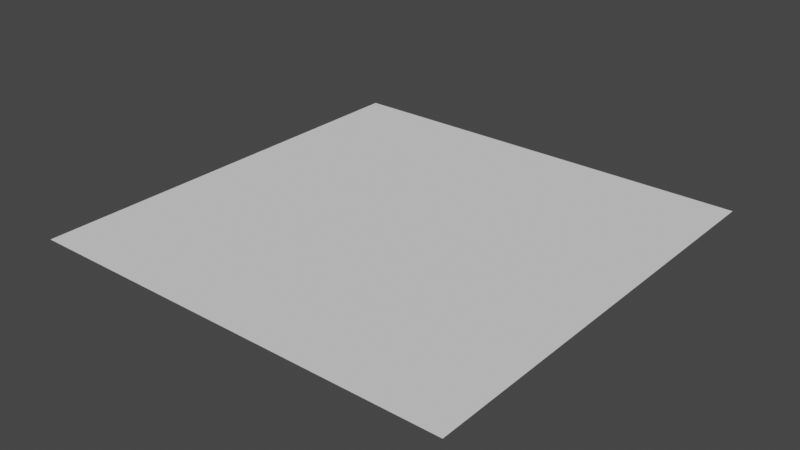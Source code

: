 # Source: WaterPlane.blend  (saved by Blender 3.6.11; exported with 4.5.12 LTS)
import bpy
from mathutils import Matrix  # noqa: F401  (used for matrix-valued properties, if any)

bpy.ops.wm.read_factory_settings(use_empty=True)
scene = bpy.context.scene
scene.name = 'Scene'

# ---- collections
col_collection = bpy.data.collections.new('Collection'); scene.collection.children.link(col_collection)

# ---- world
world_world = bpy.data.worlds.new('World'); scene.world = world_world
world_world.use_nodes = True; world_world.node_tree.nodes.clear()
_N = world_world.node_tree.nodes; _L = world_world.node_tree.links
n0 = _N.new('ShaderNodeOutputWorld'); n0.name = 'World Output'; n0.location = (300, 300)
n1 = _N.new('ShaderNodeBackground'); n1.name = 'Background'; n1.location = (10, 300)
n1.inputs[0].default_value = (0.05088, 0.05088, 0.05088, 1.0)
_L.new(n1.outputs[0], n0.inputs[0])
n0.is_active_output = True
world_world.color = (0.05088, 0.05088, 0.05088)
world_world.use_sun_shadow = False
world_world.sun_shadow_jitter_overblur = 0.0

# ---- meshes
me_plane = bpy.data.meshes.new('Plane')
me_plane.from_pydata([(-10.0, -10.0, 0.0), (10.0, -10.0, 0.0), (-10.0, 10.0, 0.0), (10.0, 10.0, 0.0), (-10.0, 0.0, 0.0), (0.0, -10.0, 0.0), (10.0, 0.0, 0.0), (0.0, 10.0, 0.0), (0.0, 0.0, 0.0), (-10.0, -5.0, 0.0), (5.0, -10.0, 0.0), (10.0, 5.0, 0.0), (-5.0, 10.0, 0.0), (-10.0, 5.0, 0.0), (-5.0, -10.0, 0.0), (10.0, -5.0, 0.0), (5.0, 10.0, 0.0), (0.0, 5.0, 0.0), (0.0, -5.0, 0.0), (-5.0, 0.0, 0.0), (5.0, 0.0, 0.0), (5.0, -5.0, 0.0), (-5.0, -5.0, 0.0), (-5.0, 5.0, 0.0), (5.0, 5.0, 0.0), (-10.0, -7.5, 0.0), (7.5, -10.0, 0.0), (10.0, 7.5, 0.0), (-7.5, 10.0, 0.0), (-10.0, 2.5, 0.0), (-2.5, -10.0, 0.0), (10.0, -2.5, 0.0), (2.5, 10.0, 0.0), (0.0, 7.5, 0.0), (0.0, -2.5, 0.0), (-7.5, 0.0, 0.0), (2.5, 0.0, 0.0), (-10.0, -2.5, 0.0), (2.5, -10.0, 0.0), (10.0, 2.5, 0.0), (-2.5, 10.0, 0.0), (-10.0, 7.5, 0.0), (-7.5, -10.0, 0.0), (10.0, -7.5, 0.0), (7.5, 10.0, 0.0), (0.0, 2.5, 0.0), (0.0, -7.5, 0.0), (-2.5, 0.0, 0.0), (7.5, 0.0, 0.0), (5.0, -2.5, 0.0), (5.0, -7.5, 0.0), (2.5, -5.0, 0.0), (7.5, -5.0, 0.0), (-5.0, -2.5, 0.0), (-5.0, -7.5, 0.0), (-7.5, -5.0, 0.0), (-2.5, -5.0, 0.0), (-5.0, 7.5, 0.0), (-5.0, 2.5, 0.0), (-7.5, 5.0, 0.0), (-2.5, 5.0, 0.0), (5.0, 7.5, 0.0), (5.0, 2.5, 0.0), (2.5, 5.0, 0.0), (7.5, 5.0, 0.0), (7.5, 2.5, 0.0), (2.5, 2.5, 0.0), (2.5, 7.5, 0.0), (-2.5, 2.5, 0.0), (-7.5, 2.5, 0.0), (-7.5, 7.5, 0.0), (-2.5, -7.5, 0.0), (-7.5, -7.5, 0.0), (-7.5, -2.5, 0.0), (7.5, -7.5, 0.0), (2.5, -7.5, 0.0), (2.5, -2.5, 0.0), (7.5, -2.5, 0.0), (-2.5, -2.5, 0.0), (-2.5, 7.5, 0.0), (7.5, 7.5, 0.0), (-10.0, -8.75, 0.0), (8.75, -10.0, 0.0), (10.0, 8.75, 0.0), (-8.75, 10.0, 0.0), (-10.0, 1.25, 0.0), (-1.25, -10.0, 0.0), (10.0, -1.25, 0.0), (1.25, 10.0, 0.0), (0.0, 8.75, 0.0), (0.0, -1.25, 0.0), (-8.75, 0.0, 0.0), (1.25, 0.0, 0.0), (-10.0, -3.75, 0.0), (3.75, -10.0, 0.0), (10.0, 3.75, 0.0), (-3.75, 10.0, 0.0), (-10.0, 6.25, 0.0), (-6.25, -10.0, 0.0), (10.0, -6.25, 0.0), (6.25, 10.0, 0.0), (0.0, 3.75, 0.0), (0.0, -6.25, 0.0), (-3.75, 0.0, 0.0), (6.25, 0.0, 0.0), (5.0, -1.25, 0.0), (5.0, -6.25, 0.0), (1.25, -5.0, 0.0), (6.25, -5.0, 0.0), (-5.0, -1.25, 0.0), (-5.0, -6.25, 0.0), (-8.75, -5.0, 0.0), (-3.75, -5.0, 0.0), (-5.0, 8.75, 0.0), (-5.0, 3.75, 0.0), (-8.75, 5.0, 0.0), (-3.75, 5.0, 0.0), (5.0, 8.75, 0.0), (5.0, 3.75, 0.0), (1.25, 5.0, 0.0), (6.25, 5.0, 0.0), (-10.0, -6.25, 0.0), (6.25, -10.0, 0.0), (10.0, 6.25, 0.0), (-6.25, 10.0, 0.0), (-10.0, 3.75, 0.0), (-3.75, -10.0, 0.0), (10.0, -3.75, 0.0), (3.75, 10.0, 0.0), (0.0, 6.25, 0.0), (0.0, -3.75, 0.0), (-6.25, 0.0, 0.0), (3.75, 0.0, 0.0), (-10.0, -1.25, 0.0), (1.25, -10.0, 0.0), (10.0, 1.25, 0.0), (-1.25, 10.0, 0.0), (-10.0, 8.75, 0.0), (-8.75, -10.0, 0.0), (10.0, -8.75, 0.0), (8.75, 10.0, 0.0), (0.0, 1.25, 0.0), (0.0, -8.75, 0.0), (-1.25, 0.0, 0.0), (8.75, 0.0, 0.0), (5.0, -3.75, 0.0), (5.0, -8.75, 0.0), (3.75, -5.0, 0.0), (8.75, -5.0, 0.0), (-5.0, -3.75, 0.0), (-5.0, -8.75, 0.0), (-6.25, -5.0, 0.0), (-1.25, -5.0, 0.0), (-5.0, 6.25, 0.0), (-5.0, 1.25, 0.0), (-6.25, 5.0, 0.0), (-1.25, 5.0, 0.0), (5.0, 6.25, 0.0), (5.0, 1.25, 0.0), (3.75, 5.0, 0.0), (8.75, 5.0, 0.0), (7.5, 3.75, 0.0), (7.5, 1.25, 0.0), (6.25, 2.5, 0.0), (8.75, 2.5, 0.0), (2.5, 3.75, 0.0), (2.5, 1.25, 0.0), (1.25, 2.5, 0.0), (3.75, 2.5, 0.0), (2.5, 8.75, 0.0), (2.5, 6.25, 0.0), (1.25, 7.5, 0.0), (3.75, 7.5, 0.0), (-2.5, 3.75, 0.0), (-2.5, 1.25, 0.0), (-3.75, 2.5, 0.0), (-1.25, 2.5, 0.0), (-7.5, 3.75, 0.0), (-7.5, 1.25, 0.0), (-8.75, 2.5, 0.0), (-6.25, 2.5, 0.0), (-7.5, 8.75, 0.0), (-7.5, 6.25, 0.0), (-8.75, 7.5, 0.0), (-6.25, 7.5, 0.0), (-2.5, -6.25, 0.0), (-2.5, -8.75, 0.0), (-3.75, -7.5, 0.0), (-1.25, -7.5, 0.0), (-7.5, -6.25, 0.0), (-7.5, -8.75, 0.0), (-8.75, -7.5, 0.0), (-6.25, -7.5, 0.0), (-7.5, -1.25, 0.0), (-7.5, -3.75, 0.0), (-8.75, -2.5, 0.0), (-6.25, -2.5, 0.0), (7.5, -6.25, 0.0), (7.5, -8.75, 0.0), (6.25, -7.5, 0.0), (8.75, -7.5, 0.0), (2.5, -6.25, 0.0), (2.5, -8.75, 0.0), (1.25, -7.5, 0.0), (3.75, -7.5, 0.0), (2.5, -1.25, 0.0), (2.5, -3.75, 0.0), (1.25, -2.5, 0.0), (3.75, -2.5, 0.0), (7.5, -1.25, 0.0), (7.5, -3.75, 0.0), (6.25, -2.5, 0.0), (8.75, -2.5, 0.0), (-2.5, -1.25, 0.0), (-2.5, -3.75, 0.0), (-3.75, -2.5, 0.0), (-1.25, -2.5, 0.0), (-2.5, 8.75, 0.0), (-2.5, 6.25, 0.0), (-3.75, 7.5, 0.0), (-1.25, 7.5, 0.0), (7.5, 8.75, 0.0), (7.5, 6.25, 0.0), (6.25, 7.5, 0.0), (8.75, 7.5, 0.0), (8.75, 6.25, 0.0), (6.25, 6.25, 0.0), (6.25, 8.75, 0.0), (-1.25, 6.25, 0.0), (-3.75, 6.25, 0.0), (-3.75, 8.75, 0.0), (-1.25, -3.75, 0.0), (-3.75, -3.75, 0.0), (-3.75, -1.25, 0.0), (8.75, -3.75, 0.0), (6.25, -3.75, 0.0), (6.25, -1.25, 0.0), (3.75, -3.75, 0.0), (1.25, -3.75, 0.0), (1.25, -1.25, 0.0), (3.75, -8.75, 0.0), (1.25, -8.75, 0.0), (1.25, -6.25, 0.0), (8.75, -8.75, 0.0), (6.25, -8.75, 0.0), (6.25, -6.25, 0.0), (-6.25, -3.75, 0.0), (-8.75, -3.75, 0.0), (-8.75, -1.25, 0.0), (-6.25, -8.75, 0.0), (-8.75, -8.75, 0.0), (-8.75, -6.25, 0.0), (-1.25, -8.75, 0.0), (-3.75, -8.75, 0.0), (-3.75, -6.25, 0.0), (-6.25, 6.25, 0.0), (-8.75, 6.25, 0.0), (-8.75, 8.75, 0.0), (-6.25, 1.25, 0.0), (-8.75, 1.25, 0.0), (-8.75, 3.75, 0.0), (-1.25, 1.25, 0.0), (-3.75, 1.25, 0.0), (-3.75, 3.75, 0.0), (3.75, 6.25, 0.0), (1.25, 6.25, 0.0), (1.25, 8.75, 0.0), (3.75, 1.25, 0.0), (1.25, 1.25, 0.0), (1.25, 3.75, 0.0), (8.75, 1.25, 0.0), (6.25, 1.25, 0.0), (6.25, 3.75, 0.0), (8.75, 3.75, 0.0), (3.75, 3.75, 0.0), (3.75, 8.75, 0.0), (-1.25, 3.75, 0.0), (-6.25, 3.75, 0.0), (-6.25, 8.75, 0.0), (-1.25, -6.25, 0.0), (-6.25, -6.25, 0.0), (-6.25, -1.25, 0.0), (8.75, -6.25, 0.0), (3.75, -6.25, 0.0), (3.75, -1.25, 0.0), (8.75, -1.25, 0.0), (-1.25, -1.25, 0.0), (-1.25, 8.75, 0.0), (8.75, 8.75, 0.0)], [], [(288, 83, 3, 140), (287, 89, 7, 136), (286, 90, 8, 143), (285, 87, 6, 144), (284, 105, 20, 132), (283, 106, 21, 147), (282, 99, 15, 148), (281, 109, 19, 131), (280, 110, 22, 151), (279, 102, 18, 152), (278, 113, 12, 124), (277, 114, 23, 155), (276, 101, 17, 156), (275, 117, 16, 128), (274, 118, 24, 159), (273, 95, 11, 160), (272, 161, 64, 120), (271, 162, 65, 163), (270, 135, 39, 164), (269, 165, 63, 119), (268, 166, 66, 167), (267, 158, 62, 168), (266, 169, 32, 88), (265, 170, 67, 171), (264, 157, 61, 172), (263, 173, 60, 116), (262, 174, 68, 175), (261, 141, 45, 176), (260, 177, 59, 115), (259, 178, 69, 179), (258, 154, 58, 180), (257, 181, 28, 84), (256, 182, 70, 183), (255, 153, 57, 184), (254, 185, 56, 112), (253, 186, 71, 187), (252, 142, 46, 188), (251, 189, 55, 111), (250, 190, 72, 191), (249, 150, 54, 192), (248, 193, 35, 91), (247, 194, 73, 195), (246, 149, 53, 196), (245, 197, 52, 108), (244, 198, 74, 199), (243, 139, 43, 200), (242, 201, 51, 107), (241, 202, 75, 203), (240, 146, 50, 204), (239, 205, 36, 92), (238, 206, 76, 207), (237, 145, 49, 208), (236, 209, 48, 104), (235, 210, 77, 211), (234, 127, 31, 212), (233, 213, 47, 103), (232, 214, 78, 215), (231, 130, 34, 216), (230, 217, 40, 96), (229, 218, 79, 219), (228, 129, 33, 220), (227, 221, 44, 100), (226, 222, 80, 223), (225, 123, 27, 224), (222, 225, 224, 80), (64, 160, 225, 222), (160, 11, 123, 225), (157, 226, 223, 61), (24, 120, 226, 157), (120, 64, 222, 226), (117, 227, 100, 16), (61, 223, 227, 117), (223, 80, 221, 227), (218, 228, 220, 79), (60, 156, 228, 218), (156, 17, 129, 228), (153, 229, 219, 57), (23, 116, 229, 153), (116, 60, 218, 229), (113, 230, 96, 12), (57, 219, 230, 113), (219, 79, 217, 230), (214, 231, 216, 78), (56, 152, 231, 214), (152, 18, 130, 231), (149, 232, 215, 53), (22, 112, 232, 149), (112, 56, 214, 232), (109, 233, 103, 19), (53, 215, 233, 109), (215, 78, 213, 233), (210, 234, 212, 77), (52, 148, 234, 210), (148, 15, 127, 234), (145, 235, 211, 49), (21, 108, 235, 145), (108, 52, 210, 235), (105, 236, 104, 20), (49, 211, 236, 105), (211, 77, 209, 236), (206, 237, 208, 76), (51, 147, 237, 206), (147, 21, 145, 237), (130, 238, 207, 34), (18, 107, 238, 130), (107, 51, 206, 238), (90, 239, 92, 8), (34, 207, 239, 90), (207, 76, 205, 239), (202, 240, 204, 75), (38, 94, 240, 202), (94, 10, 146, 240), (142, 241, 203, 46), (5, 134, 241, 142), (134, 38, 202, 241), (102, 242, 107, 18), (46, 203, 242, 102), (203, 75, 201, 242), (198, 243, 200, 74), (26, 82, 243, 198), (82, 1, 139, 243), (146, 244, 199, 50), (10, 122, 244, 146), (122, 26, 198, 244), (106, 245, 108, 21), (50, 199, 245, 106), (199, 74, 197, 245), (194, 246, 196, 73), (55, 151, 246, 194), (151, 22, 149, 246), (93, 247, 195, 37), (9, 111, 247, 93), (111, 55, 194, 247), (133, 248, 91, 4), (37, 195, 248, 133), (195, 73, 193, 248), (190, 249, 192, 72), (42, 98, 249, 190), (98, 14, 150, 249), (81, 250, 191, 25), (0, 138, 250, 81), (138, 42, 190, 250), (121, 251, 111, 9), (25, 191, 251, 121), (191, 72, 189, 251), (186, 252, 188, 71), (30, 86, 252, 186), (86, 5, 142, 252), (150, 253, 187, 54), (14, 126, 253, 150), (126, 30, 186, 253), (110, 254, 112, 22), (54, 187, 254, 110), (187, 71, 185, 254), (182, 255, 184, 70), (59, 155, 255, 182), (155, 23, 153, 255), (97, 256, 183, 41), (13, 115, 256, 97), (115, 59, 182, 256), (137, 257, 84, 2), (41, 183, 257, 137), (183, 70, 181, 257), (178, 258, 180, 69), (35, 131, 258, 178), (131, 19, 154, 258), (85, 259, 179, 29), (4, 91, 259, 85), (91, 35, 178, 259), (125, 260, 115, 13), (29, 179, 260, 125), (179, 69, 177, 260), (174, 261, 176, 68), (47, 143, 261, 174), (143, 8, 141, 261), (154, 262, 175, 58), (19, 103, 262, 154), (103, 47, 174, 262), (114, 263, 116, 23), (58, 175, 263, 114), (175, 68, 173, 263), (170, 264, 172, 67), (63, 159, 264, 170), (159, 24, 157, 264), (129, 265, 171, 33), (17, 119, 265, 129), (119, 63, 170, 265), (89, 266, 88, 7), (33, 171, 266, 89), (171, 67, 169, 266), (166, 267, 168, 66), (36, 132, 267, 166), (132, 20, 158, 267), (141, 268, 167, 45), (8, 92, 268, 141), (92, 36, 166, 268), (101, 269, 119, 17), (45, 167, 269, 101), (167, 66, 165, 269), (162, 270, 164, 65), (48, 144, 270, 162), (144, 6, 135, 270), (158, 271, 163, 62), (20, 104, 271, 158), (104, 48, 162, 271), (118, 272, 120, 24), (62, 163, 272, 118), (163, 65, 161, 272), (161, 273, 160, 64), (65, 164, 273, 161), (164, 39, 95, 273), (165, 274, 159, 63), (66, 168, 274, 165), (168, 62, 118, 274), (169, 275, 128, 32), (67, 172, 275, 169), (172, 61, 117, 275), (173, 276, 156, 60), (68, 176, 276, 173), (176, 45, 101, 276), (177, 277, 155, 59), (69, 180, 277, 177), (180, 58, 114, 277), (181, 278, 124, 28), (70, 184, 278, 181), (184, 57, 113, 278), (185, 279, 152, 56), (71, 188, 279, 185), (188, 46, 102, 279), (189, 280, 151, 55), (72, 192, 280, 189), (192, 54, 110, 280), (193, 281, 131, 35), (73, 196, 281, 193), (196, 53, 109, 281), (197, 282, 148, 52), (74, 200, 282, 197), (200, 43, 99, 282), (201, 283, 147, 51), (75, 204, 283, 201), (204, 50, 106, 283), (205, 284, 132, 36), (76, 208, 284, 205), (208, 49, 105, 284), (209, 285, 144, 48), (77, 212, 285, 209), (212, 31, 87, 285), (213, 286, 143, 47), (78, 216, 286, 213), (216, 34, 90, 286), (217, 287, 136, 40), (79, 220, 287, 217), (220, 33, 89, 287), (221, 288, 140, 44), (80, 224, 288, 221), (224, 27, 83, 288)])
_uv = me_plane.uv_layers.new(name='UVMap')
_uv.uv.foreach_set('vector', [0.9374, 0.06259, 0.9374, 0.0001002, 0.9999, 0.0001002, 0.9999, 0.06259, 0.9374, 0.5625, 0.9374, 0.5, 0.9999, 0.5, 0.9999, 0.5625, 0.4375, 0.5625, 0.4375, 0.5, 0.5, 0.5, 0.5, 0.5625, 0.4375, 0.06259, 0.4375, 0.0001001, 0.5, 0.0001001, 0.5, 0.06259, 0.4375, 0.3125, 0.4375, 0.25, 0.5, 0.2501, 0.5, 0.3125, 0.1876, 0.3125, 0.1876, 0.25, 0.25, 0.25, 0.2501, 0.3125, 0.1876, 0.06259, 0.1876, 9.996e-05, 0.2501, 0.0001, 0.2501, 0.06259, 0.4375, 0.8124, 0.4375, 0.7499, 0.5, 0.7499, 0.5, 0.8124, 0.1876, 0.8124, 0.1876, 0.7499, 0.25, 0.7499, 0.25, 0.8124, 0.1876, 0.5625, 0.1876, 0.5, 0.25, 0.5, 0.25, 0.5625, 0.9374, 0.8124, 0.9374, 0.7499, 0.9999, 0.7499, 0.9999, 0.8124, 0.6875, 0.8124, 0.6875, 0.7499, 0.7499, 0.7499, 0.7499, 0.8124, 0.6875, 0.5625, 0.6875, 0.5, 0.7499, 0.5, 0.7499, 0.5625, 0.9374, 0.3125, 0.9374, 0.2501, 0.9999, 0.2501, 0.9999, 0.3125, 0.6875, 0.3125, 0.6875, 0.2501, 0.7499, 0.2501, 0.7499, 0.3125, 0.6875, 0.06259, 0.6875, 0.0001002, 0.7499, 0.0001002, 0.7499, 0.06259, 0.6875, 0.1876, 0.6875, 0.1251, 0.7499, 0.1251, 0.7499, 0.1876, 0.5625, 0.1876, 0.5625, 0.1251, 0.625, 0.1251, 0.625, 0.1876, 0.5625, 0.06259, 0.5625, 0.0001001, 0.625, 0.0001001, 0.625, 0.06259, 0.6875, 0.4375, 0.6875, 0.375, 0.7499, 0.375, 0.7499, 0.4375, 0.5625, 0.4375, 0.5625, 0.375, 0.625, 0.375, 0.625, 0.4375, 0.5625, 0.3125, 0.5625, 0.2501, 0.625, 0.2501, 0.625, 0.3125, 0.9374, 0.4375, 0.9374, 0.375, 0.9999, 0.375, 0.9999, 0.4375, 0.8124, 0.4375, 0.8124, 0.375, 0.8749, 0.375, 0.8749, 0.4375, 0.8124, 0.3125, 0.8124, 0.2501, 0.8749, 0.2501, 0.8749, 0.3125, 0.6875, 0.6875, 0.6875, 0.625, 0.7499, 0.625, 0.7499, 0.6875, 0.5625, 0.6875, 0.5625, 0.625, 0.625, 0.625, 0.625, 0.6875, 0.5625, 0.5625, 0.5625, 0.5, 0.625, 0.5, 0.625, 0.5625, 0.6875, 0.9374, 0.6875, 0.8749, 0.7499, 0.8749, 0.7499, 0.9374, 0.5625, 0.9374, 0.5625, 0.8749, 0.625, 0.8749, 0.625, 0.9374, 0.5625, 0.8124, 0.5625, 0.7499, 0.625, 0.7499, 0.625, 0.8124, 0.9374, 0.9374, 0.9374, 0.8749, 0.9999, 0.8749, 0.9999, 0.9374, 0.8124, 0.9374, 0.8124, 0.8749, 0.8749, 0.8749, 0.8749, 0.9374, 0.8124, 0.8124, 0.8124, 0.7499, 0.8749, 0.7499, 0.8749, 0.8124, 0.1876, 0.6875, 0.1876, 0.625, 0.25, 0.625, 0.25, 0.6875, 0.06259, 0.6875, 0.06259, 0.625, 0.1251, 0.625, 0.1251, 0.6875, 0.06259, 0.5625, 0.06259, 0.5, 0.1251, 0.5, 0.1251, 0.5625, 0.1876, 0.9374, 0.1876, 0.8749, 0.25, 0.8749, 0.25, 0.9374, 0.06259, 0.9374, 0.06259, 0.8749, 0.1251, 0.8749, 0.1251, 0.9374, 0.06259, 0.8124, 0.06259, 0.7499, 0.1251, 0.7499, 0.1251, 0.8124, 0.4375, 0.9374, 0.4375, 0.8749, 0.5, 0.8749, 0.5, 0.9374, 0.3125, 0.9374, 0.3125, 0.8749, 0.375, 0.8749, 0.375, 0.9374, 0.3125, 0.8124, 0.3125, 0.7499, 0.375, 0.7499, 0.375, 0.8124, 0.1876, 0.1876, 0.1876, 0.1251, 0.2501, 0.1251, 0.2501, 0.1876, 0.06259, 0.1876, 0.06259, 0.1251, 0.1251, 0.1251, 0.1251, 0.1876, 0.06259, 0.06259, 0.06259, 9.997e-05, 0.1251, 9.997e-05, 0.1251, 0.06259, 0.1876, 0.4375, 0.1876, 0.375, 0.25, 0.375, 0.25, 0.4375, 0.06259, 0.4375, 0.06259, 0.375, 0.1251, 0.375, 0.1251, 0.4375, 0.06259, 0.3125, 0.06259, 0.25, 0.1251, 0.25, 0.1251, 0.3125, 0.4375, 0.4375, 0.4375, 0.375, 0.5, 0.375, 0.5, 0.4375, 0.3125, 0.4375, 0.3125, 0.375, 0.375, 0.375, 0.375, 0.4375, 0.3125, 0.3125, 0.3125, 0.25, 0.375, 0.25, 0.375, 0.3125, 0.4375, 0.1876, 0.4375, 0.1251, 0.5, 0.1251, 0.5, 0.1876, 0.3125, 0.1876, 0.3125, 0.1251, 0.375, 0.1251, 0.375, 0.1876, 0.3125, 0.06259, 0.3125, 0.0001, 0.375, 0.0001, 0.375, 0.06259, 0.4375, 0.6875, 0.4375, 0.625, 0.5, 0.625, 0.5, 0.6875, 0.3125, 0.6875, 0.3125, 0.625, 0.375, 0.625, 0.375, 0.6875, 0.3125, 0.5625, 0.3125, 0.5, 0.375, 0.5, 0.375, 0.5625, 0.9374, 0.6875, 0.9374, 0.625, 0.9999, 0.625, 0.9999, 0.6875, 0.8124, 0.6875, 0.8124, 0.625, 0.8749, 0.625, 0.8749, 0.6875, 0.8124, 0.5625, 0.8124, 0.5, 0.8749, 0.5, 0.8749, 0.5625, 0.9374, 0.1876, 0.9374, 0.1251, 0.9999, 0.1251, 0.9999, 0.1876, 0.8124, 0.1876, 0.8124, 0.1251, 0.8749, 0.1251, 0.8749, 0.1876, 0.8124, 0.06259, 0.8124, 0.0001002, 0.8749, 0.0001002, 0.8749, 0.06259, 0.8124, 0.1251, 0.8124, 0.06259, 0.8749, 0.06259, 0.8749, 0.1251, 0.7499, 0.1251, 0.7499, 0.06259, 0.8124, 0.06259, 0.8124, 0.1251, 0.7499, 0.06259, 0.7499, 0.0001002, 0.8124, 0.0001002, 0.8124, 0.06259, 0.8124, 0.2501, 0.8124, 0.1876, 0.8749, 0.1876, 0.8749, 0.2501, 0.7499, 0.2501, 0.7499, 0.1876, 0.8124, 0.1876, 0.8124, 0.2501, 0.7499, 0.1876, 0.7499, 0.1251, 0.8124, 0.1251, 0.8124, 0.1876, 0.9374, 0.2501, 0.9374, 0.1876, 0.9999, 0.1876, 0.9999, 0.2501, 0.8749, 0.2501, 0.8749, 0.1876, 0.9374, 0.1876, 0.9374, 0.2501, 0.8749, 0.1876, 0.8749, 0.1251, 0.9374, 0.1251, 0.9374, 0.1876, 0.8124, 0.625, 0.8124, 0.5625, 0.8749, 0.5625, 0.8749, 0.625, 0.7499, 0.625, 0.7499, 0.5625, 0.8124, 0.5625, 0.8124, 0.625, 0.7499, 0.5625, 0.7499, 0.5, 0.8124, 0.5, 0.8124, 0.5625, 0.8124, 0.7499, 0.8124, 0.6875, 0.8749, 0.6875, 0.8749, 0.7499, 0.7499, 0.7499, 0.7499, 0.6875, 0.8124, 0.6875, 0.8124, 0.7499, 0.7499, 0.6875, 0.7499, 0.625, 0.8124, 0.625, 0.8124, 0.6875, 0.9374, 0.7499, 0.9374, 0.6875, 0.9999, 0.6875, 0.9999, 0.7499, 0.8749, 0.7499, 0.8749, 0.6875, 0.9374, 0.6875, 0.9374, 0.7499, 0.8749, 0.6875, 0.8749, 0.625, 0.9374, 0.625, 0.9374, 0.6875, 0.3125, 0.625, 0.3125, 0.5625, 0.375, 0.5625, 0.375, 0.625, 0.25, 0.625, 0.25, 0.5625, 0.3125, 0.5625, 0.3125, 0.625, 0.25, 0.5625, 0.25, 0.5, 0.3125, 0.5, 0.3125, 0.5625, 0.3125, 0.7499, 0.3125, 0.6875, 0.375, 0.6875, 0.375, 0.7499, 0.25, 0.7499, 0.25, 0.6875, 0.3125, 0.6875, 0.3125, 0.7499, 0.25, 0.6875, 0.25, 0.625, 0.3125, 0.625, 0.3125, 0.6875, 0.4375, 0.7499, 0.4375, 0.6875, 0.5, 0.6875, 0.5, 0.7499, 0.375, 0.7499, 0.375, 0.6875, 0.4375, 0.6875, 0.4375, 0.7499, 0.375, 0.6875, 0.375, 0.625, 0.4375, 0.625, 0.4375, 0.6875, 0.3125, 0.1251, 0.3125, 0.06259, 0.375, 0.06259, 0.375, 0.1251, 0.2501, 0.1251, 0.2501, 0.06259, 0.3125, 0.06259, 0.3125, 0.1251, 0.2501, 0.06259, 0.2501, 0.0001, 0.3125, 0.0001, 0.3125, 0.06259, 0.3125, 0.25, 0.3125, 0.1876, 0.375, 0.1876, 0.375, 0.25, 0.25, 0.25, 0.2501, 0.1876, 0.3125, 0.1876, 0.3125, 0.25, 0.2501, 0.1876, 0.2501, 0.1251, 0.3125, 0.1251, 0.3125, 0.1876, 0.4375, 0.25, 0.4375, 0.1876, 0.5, 0.1876, 0.5, 0.2501, 0.375, 0.25, 0.375, 0.1876, 0.4375, 0.1876, 0.4375, 0.25, 0.375, 0.1876, 0.375, 0.1251, 0.4375, 0.1251, 0.4375, 0.1876, 0.3125, 0.375, 0.3125, 0.3125, 0.375, 0.3125, 0.375, 0.375, 0.25, 0.375, 0.2501, 0.3125, 0.3125, 0.3125, 0.3125, 0.375, 0.2501, 0.3125, 0.25, 0.25, 0.3125, 0.25, 0.3125, 0.3125, 0.3125, 0.5, 0.3125, 0.4375, 0.375, 0.4375, 0.375, 0.5, 0.25, 0.5, 0.25, 0.4375, 0.3125, 0.4375, 0.3125, 0.5, 0.25, 0.4375, 0.25, 0.375, 0.3125, 0.375, 0.3125, 0.4375, 0.4375, 0.5, 0.4375, 0.4375, 0.5, 0.4375, 0.5, 0.5, 0.375, 0.5, 0.375, 0.4375, 0.4375, 0.4375, 0.4375, 0.5, 0.375, 0.4375, 0.375, 0.375, 0.4375, 0.375, 0.4375, 0.4375, 0.06259, 0.375, 0.06259, 0.3125, 0.1251, 0.3125, 0.1251, 0.375, 0.0001, 0.375, 0.0001, 0.3125, 0.06259, 0.3125, 0.06259, 0.375, 0.0001, 0.3125, 0.0001, 0.25, 0.06259, 0.25, 0.06259, 0.3125, 0.06259, 0.5, 0.06259, 0.4375, 0.1251, 0.4375, 0.1251, 0.5, 0.0001, 0.5, 0.0001, 0.4375, 0.06259, 0.4375, 0.06259, 0.5, 0.0001, 0.4375, 0.0001, 0.375, 0.06259, 0.375, 0.06259, 0.4375, 0.1876, 0.5, 0.1876, 0.4375, 0.25, 0.4375, 0.25, 0.5, 0.1251, 0.5, 0.1251, 0.4375, 0.1876, 0.4375, 0.1876, 0.5, 0.1251, 0.4375, 0.1251, 0.375, 0.1876, 0.375, 0.1876, 0.4375, 0.06259, 0.1251, 0.06259, 0.06259, 0.1251, 0.06259, 0.1251, 0.1251, 0.0001, 0.1251, 0.0001, 0.06259, 0.06259, 0.06259, 0.06259, 0.1251, 0.0001, 0.06259, 0.0001, 9.997e-05, 0.06259, 9.997e-05, 0.06259, 0.06259, 0.06259, 0.25, 0.06259, 0.1876, 0.1251, 0.1876, 0.1251, 0.25, 0.0001, 0.25, 0.0001, 0.1876, 0.06259, 0.1876, 0.06259, 0.25, 0.0001, 0.1876, 0.0001, 0.1251, 0.06259, 0.1251, 0.06259, 0.1876, 0.1876, 0.25, 0.1876, 0.1876, 0.2501, 0.1876, 0.25, 0.25, 0.1251, 0.25, 0.1251, 0.1876, 0.1876, 0.1876, 0.1876, 0.25, 0.1251, 0.1876, 0.1251, 0.1251, 0.1876, 0.1251, 0.1876, 0.1876, 0.3125, 0.8749, 0.3125, 0.8124, 0.375, 0.8124, 0.375, 0.8749, 0.25, 0.8749, 0.25, 0.8124, 0.3125, 0.8124, 0.3125, 0.8749, 0.25, 0.8124, 0.25, 0.7499, 0.3125, 0.7499, 0.3125, 0.8124, 0.3125, 0.9999, 0.3125, 0.9374, 0.375, 0.9374, 0.375, 0.9999, 0.25, 0.9999, 0.25, 0.9374, 0.3125, 0.9374, 0.3125, 0.9999, 0.25, 0.9374, 0.25, 0.8749, 0.3125, 0.8749, 0.3125, 0.9374, 0.4375, 0.9999, 0.4375, 0.9374, 0.5, 0.9374, 0.5, 0.9999, 0.375, 0.9999, 0.375, 0.9374, 0.4375, 0.9374, 0.4375, 0.9999, 0.375, 0.9374, 0.375, 0.8749, 0.4375, 0.8749, 0.4375, 0.9374, 0.06259, 0.8749, 0.06259, 0.8124, 0.1251, 0.8124, 0.1251, 0.8749, 0.0001, 0.8749, 0.0001, 0.8124, 0.06259, 0.8124, 0.06259, 0.8749, 0.0001, 0.8124, 0.0001001, 0.7499, 0.06259, 0.7499, 0.06259, 0.8124, 0.06259, 0.9999, 0.06259, 0.9374, 0.1251, 0.9374, 0.1251, 0.9999, 0.0001, 0.9999, 0.0001, 0.9374, 0.06259, 0.9374, 0.06259, 0.9999, 0.0001, 0.9374, 0.0001, 0.8749, 0.06259, 0.8749, 0.06259, 0.9374, 0.1876, 0.9999, 0.1876, 0.9374, 0.25, 0.9374, 0.25, 0.9999, 0.1251, 0.9999, 0.1251, 0.9374, 0.1876, 0.9374, 0.1876, 0.9999, 0.1251, 0.9374, 0.1251, 0.8749, 0.1876, 0.8749, 0.1876, 0.9374, 0.06259, 0.625, 0.06259, 0.5625, 0.1251, 0.5625, 0.1251, 0.625, 0.0001, 0.625, 0.0001, 0.5625, 0.06259, 0.5625, 0.06259, 0.625, 0.0001, 0.5625, 0.0001, 0.5, 0.06259, 0.5, 0.06259, 0.5625, 0.06259, 0.7499, 0.06259, 0.6875, 0.1251, 0.6875, 0.1251, 0.7499, 0.0001001, 0.7499, 0.0001, 0.6875, 0.06259, 0.6875, 0.06259, 0.7499, 0.0001, 0.6875, 0.0001, 0.625, 0.06259, 0.625, 0.06259, 0.6875, 0.1876, 0.7499, 0.1876, 0.6875, 0.25, 0.6875, 0.25, 0.7499, 0.1251, 0.7499, 0.1251, 0.6875, 0.1876, 0.6875, 0.1876, 0.7499, 0.1251, 0.6875, 0.1251, 0.625, 0.1876, 0.625, 0.1876, 0.6875, 0.8124, 0.8749, 0.8124, 0.8124, 0.8749, 0.8124, 0.8749, 0.8749, 0.7499, 0.8749, 0.7499, 0.8124, 0.8124, 0.8124, 0.8124, 0.8749, 0.7499, 0.8124, 0.7499, 0.7499, 0.8124, 0.7499, 0.8124, 0.8124, 0.8124, 0.9999, 0.8124, 0.9374, 0.8749, 0.9374, 0.8749, 0.9999, 0.7499, 0.9999, 0.7499, 0.9374, 0.8124, 0.9374, 0.8124, 0.9999, 0.7499, 0.9374, 0.7499, 0.8749, 0.8124, 0.8749, 0.8124, 0.9374, 0.9374, 0.9999, 0.9374, 0.9374, 0.9999, 0.9374, 0.9999, 0.9999, 0.8749, 0.9999, 0.8749, 0.9374, 0.9374, 0.9374, 0.9374, 0.9999, 0.8749, 0.9374, 0.8749, 0.8749, 0.9374, 0.8749, 0.9374, 0.9374, 0.5625, 0.8749, 0.5625, 0.8124, 0.625, 0.8124, 0.625, 0.8749, 0.5, 0.8749, 0.5, 0.8124, 0.5625, 0.8124, 0.5625, 0.8749, 0.5, 0.8124, 0.5, 0.7499, 0.5625, 0.7499, 0.5625, 0.8124, 0.5625, 0.9999, 0.5625, 0.9374, 0.625, 0.9374, 0.625, 0.9999, 0.5, 0.9999, 0.5, 0.9374, 0.5625, 0.9374, 0.5625, 0.9999, 0.5, 0.9374, 0.5, 0.8749, 0.5625, 0.8749, 0.5625, 0.9374, 0.6875, 0.9999, 0.6875, 0.9374, 0.7499, 0.9374, 0.7499, 0.9999, 0.625, 0.9999, 0.625, 0.9374, 0.6875, 0.9374, 0.6875, 0.9999, 0.625, 0.9374, 0.625, 0.8749, 0.6875, 0.8749, 0.6875, 0.9374, 0.5625, 0.625, 0.5625, 0.5625, 0.625, 0.5625, 0.625, 0.625, 0.5, 0.625, 0.5, 0.5625, 0.5625, 0.5625, 0.5625, 0.625, 0.5, 0.5625, 0.5, 0.5, 0.5625, 0.5, 0.5625, 0.5625, 0.5625, 0.7499, 0.5625, 0.6875, 0.625, 0.6875, 0.625, 0.7499, 0.5, 0.7499, 0.5, 0.6875, 0.5625, 0.6875, 0.5625, 0.7499, 0.5, 0.6875, 0.5, 0.625, 0.5625, 0.625, 0.5625, 0.6875, 0.6875, 0.7499, 0.6875, 0.6875, 0.7499, 0.6875, 0.7499, 0.7499, 0.625, 0.7499, 0.625, 0.6875, 0.6875, 0.6875, 0.6875, 0.7499, 0.625, 0.6875, 0.625, 0.625, 0.6875, 0.625, 0.6875, 0.6875, 0.8124, 0.375, 0.8124, 0.3125, 0.8749, 0.3125, 0.8749, 0.375, 0.7499, 0.375, 0.7499, 0.3125, 0.8124, 0.3125, 0.8124, 0.375, 0.7499, 0.3125, 0.7499, 0.2501, 0.8124, 0.2501, 0.8124, 0.3125, 0.8124, 0.5, 0.8124, 0.4375, 0.8749, 0.4375, 0.8749, 0.5, 0.7499, 0.5, 0.7499, 0.4375, 0.8124, 0.4375, 0.8124, 0.5, 0.7499, 0.4375, 0.7499, 0.375, 0.8124, 0.375, 0.8124, 0.4375, 0.9374, 0.5, 0.9374, 0.4375, 0.9999, 0.4375, 0.9999, 0.5, 0.8749, 0.5, 0.8749, 0.4375, 0.9374, 0.4375, 0.9374, 0.5, 0.8749, 0.4375, 0.8749, 0.375, 0.9374, 0.375, 0.9374, 0.4375, 0.5625, 0.375, 0.5625, 0.3125, 0.625, 0.3125, 0.625, 0.375, 0.5, 0.375, 0.5, 0.3125, 0.5625, 0.3125, 0.5625, 0.375, 0.5, 0.3125, 0.5, 0.2501, 0.5625, 0.2501, 0.5625, 0.3125, 0.5625, 0.5, 0.5625, 0.4375, 0.625, 0.4375, 0.625, 0.5, 0.5, 0.5, 0.5, 0.4375, 0.5625, 0.4375, 0.5625, 0.5, 0.5, 0.4375, 0.5, 0.375, 0.5625, 0.375, 0.5625, 0.4375, 0.6875, 0.5, 0.6875, 0.4375, 0.7499, 0.4375, 0.7499, 0.5, 0.625, 0.5, 0.625, 0.4375, 0.6875, 0.4375, 0.6875, 0.5, 0.625, 0.4375, 0.625, 0.375, 0.6875, 0.375, 0.6875, 0.4375, 0.5625, 0.1251, 0.5625, 0.06259, 0.625, 0.06259, 0.625, 0.1251, 0.5, 0.1251, 0.5, 0.06259, 0.5625, 0.06259, 0.5625, 0.1251, 0.5, 0.06259, 0.5, 0.0001001, 0.5625, 0.0001001, 0.5625, 0.06259, 0.5625, 0.2501, 0.5625, 0.1876, 0.625, 0.1876, 0.625, 0.2501, 0.5, 0.2501, 0.5, 0.1876, 0.5625, 0.1876, 0.5625, 0.2501, 0.5, 0.1876, 0.5, 0.1251, 0.5625, 0.1251, 0.5625, 0.1876, 0.6875, 0.2501, 0.6875, 0.1876, 0.7499, 0.1876, 0.7499, 0.2501, 0.625, 0.2501, 0.625, 0.1876, 0.6875, 0.1876, 0.6875, 0.2501, 0.625, 0.1876, 0.625, 0.1251, 0.6875, 0.1251, 0.6875, 0.1876, 0.6875, 0.1251, 0.6875, 0.06259, 0.7499, 0.06259, 0.7499, 0.1251, 0.625, 0.1251, 0.625, 0.06259, 0.6875, 0.06259, 0.6875, 0.1251, 0.625, 0.06259, 0.625, 0.0001001, 0.6875, 0.0001002, 0.6875, 0.06259, 0.6875, 0.375, 0.6875, 0.3125, 0.7499, 0.3125, 0.7499, 0.375, 0.625, 0.375, 0.625, 0.3125, 0.6875, 0.3125, 0.6875, 0.375, 0.625, 0.3125, 0.625, 0.2501, 0.6875, 0.2501, 0.6875, 0.3125, 0.9374, 0.375, 0.9374, 0.3125, 0.9999, 0.3125, 0.9999, 0.375, 0.8749, 0.375, 0.8749, 0.3125, 0.9374, 0.3125, 0.9374, 0.375, 0.8749, 0.3125, 0.8749, 0.2501, 0.9374, 0.2501, 0.9374, 0.3125, 0.6875, 0.625, 0.6875, 0.5625, 0.7499, 0.5625, 0.7499, 0.625, 0.625, 0.625, 0.625, 0.5625, 0.6875, 0.5625, 0.6875, 0.625, 0.625, 0.5625, 0.625, 0.5, 0.6875, 0.5, 0.6875, 0.5625, 0.6875, 0.8749, 0.6875, 0.8124, 0.7499, 0.8124, 0.7499, 0.8749, 0.625, 0.8749, 0.625, 0.8124, 0.6875, 0.8124, 0.6875, 0.8749, 0.625, 0.8124, 0.625, 0.7499, 0.6875, 0.7499, 0.6875, 0.8124, 0.9374, 0.8749, 0.9374, 0.8124, 0.9999, 0.8124, 0.9999, 0.8749, 0.8749, 0.8749, 0.8749, 0.8124, 0.9374, 0.8124, 0.9374, 0.8749, 0.8749, 0.8124, 0.8749, 0.7499, 0.9374, 0.7499, 0.9374, 0.8124, 0.1876, 0.625, 0.1876, 0.5625, 0.25, 0.5625, 0.25, 0.625, 0.1251, 0.625, 0.1251, 0.5625, 0.1876, 0.5625, 0.1876, 0.625, 0.1251, 0.5625, 0.1251, 0.5, 0.1876, 0.5, 0.1876, 0.5625, 0.1876, 0.8749, 0.1876, 0.8124, 0.25, 0.8124, 0.25, 0.8749, 0.1251, 0.8749, 0.1251, 0.8124, 0.1876, 0.8124, 0.1876, 0.8749, 0.1251, 0.8124, 0.1251, 0.7499, 0.1876, 0.7499, 0.1876, 0.8124, 0.4375, 0.8749, 0.4375, 0.8124, 0.5, 0.8124, 0.5, 0.8749, 0.375, 0.8749, 0.375, 0.8124, 0.4375, 0.8124, 0.4375, 0.8749, 0.375, 0.8124, 0.375, 0.7499, 0.4375, 0.7499, 0.4375, 0.8124, 0.1876, 0.1251, 0.1876, 0.06259, 0.2501, 0.06259, 0.2501, 0.1251, 0.1251, 0.1251, 0.1251, 0.06259, 0.1876, 0.06259, 0.1876, 0.1251, 0.1251, 0.06259, 0.1251, 9.997e-05, 0.1876, 9.996e-05, 0.1876, 0.06259, 0.1876, 0.375, 0.1876, 0.3125, 0.2501, 0.3125, 0.25, 0.375, 0.1251, 0.375, 0.1251, 0.3125, 0.1876, 0.3125, 0.1876, 0.375, 0.1251, 0.3125, 0.1251, 0.25, 0.1876, 0.25, 0.1876, 0.3125, 0.4375, 0.375, 0.4375, 0.3125, 0.5, 0.3125, 0.5, 0.375, 0.375, 0.375, 0.375, 0.3125, 0.4375, 0.3125, 0.4375, 0.375, 0.375, 0.3125, 0.375, 0.25, 0.4375, 0.25, 0.4375, 0.3125, 0.4375, 0.1251, 0.4375, 0.06259, 0.5, 0.06259, 0.5, 0.1251, 0.375, 0.1251, 0.375, 0.06259, 0.4375, 0.06259, 0.4375, 0.1251, 0.375, 0.06259, 0.375, 0.0001, 0.4375, 0.0001001, 0.4375, 0.06259, 0.4375, 0.625, 0.4375, 0.5625, 0.5, 0.5625, 0.5, 0.625, 0.375, 0.625, 0.375, 0.5625, 0.4375, 0.5625, 0.4375, 0.625, 0.375, 0.5625, 0.375, 0.5, 0.4375, 0.5, 0.4375, 0.5625, 0.9374, 0.625, 0.9374, 0.5625, 0.9999, 0.5625, 0.9999, 0.625, 0.8749, 0.625, 0.8749, 0.5625, 0.9374, 0.5625, 0.9374, 0.625, 0.8749, 0.5625, 0.8749, 0.5, 0.9374, 0.5, 0.9374, 0.5625, 0.9374, 0.1251, 0.9374, 0.06259, 0.9999, 0.06259, 0.9999, 0.1251, 0.8749, 0.1251, 0.8749, 0.06259, 0.9374, 0.06259, 0.9374, 0.1251, 0.8749, 0.06259, 0.8749, 0.0001002, 0.9374, 0.0001002, 0.9374, 0.06259])
me_plane.update()

# ---- objects
ob_plane = bpy.data.objects.new('Plane', me_plane)

# ---- transforms, parenting, visibility, modifiers, constraints
ob_plane.location = (0.0, 0.0, 0.0)

# ---- collection membership
col_collection.objects.link(ob_plane)

# ---- scene / render settings (as saved in the file)
scene.frame_start = 1; scene.frame_end = 250; scene.frame_set(1)
scene.render.engine = 'BLENDER_EEVEE_NEXT'
scene.cycles.sampling_pattern = 'TABULATED_SOBOL'
scene.view_settings.view_transform = 'Filmic'
bpy.context.view_layer.update()

# ---- added for rendering (the .blend has no active camera and no usable light): camera, sun
cam_auto = bpy.data.cameras.new('AutoCamera')
cam_auto.lens = 50.0
cam_auto.sensor_width = 36.0
cam_auto.clip_end = 1000.0
ob_auto_camera = bpy.data.objects.new('AutoCamera', cam_auto)
scene.collection.objects.link(ob_auto_camera)
ob_auto_camera.location = (26.1693, -31.4032, 20.9354)
ob_auto_camera.rotation_euler = (1.09748, -7.21219e-08, 0.694738)
scene.camera = ob_auto_camera
light_auto_sun = bpy.data.lights.new('AutoSun', 'SUN')
light_auto_sun.energy = 3.0
light_auto_sun.angle = 0.0523599
ob_auto_sun = bpy.data.objects.new('AutoSun', light_auto_sun)
scene.collection.objects.link(ob_auto_sun)
ob_auto_sun.rotation_euler = (0.872665, 0.174533, 0.523599)
bpy.context.view_layer.update()
